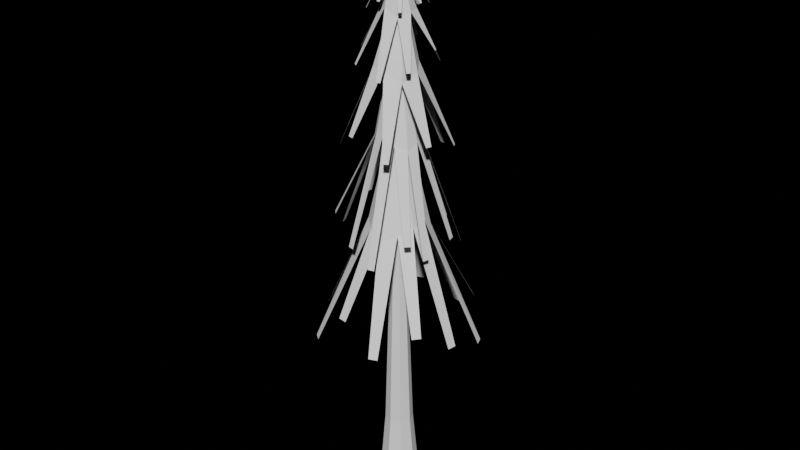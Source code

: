 # Source: tree_test.blend  (saved by Blender 3.6.11; exported with 4.5.12 LTS)
import bpy
from mathutils import Matrix  # noqa: F401  (used for matrix-valued properties, if any)

bpy.ops.wm.read_factory_settings(use_empty=True)
scene = bpy.context.scene
scene.name = 'Scene'

# ---- world
world_world = bpy.data.worlds.new('World'); scene.world = world_world
world_world.use_nodes = True; world_world.node_tree.nodes.clear()
_N = world_world.node_tree.nodes; _L = world_world.node_tree.links
n0 = _N.new('ShaderNodeOutputWorld'); n0.name = 'World Output'; n0.location = (300, 300)
n1 = _N.new('ShaderNodeBackground'); n1.name = 'Background'; n1.location = (10, 300)
n1.inputs[0].default_value = (0.0, 0.0, 0.0, 1.0)
_L.new(n1.outputs[0], n0.inputs[0])
n0.is_active_output = True
world_world.color = (0.05088, 0.05088, 0.05088)
world_world.use_sun_shadow = False
world_world.sun_shadow_jitter_overblur = 0.0

# ---- meshes
me_cylinder = bpy.data.meshes.new('Cylinder')
me_cylinder.from_pydata([(-0.002435, -0.0472, 10.96), (0.07259, 0.1339, 9.829), (-0.03246, 0.02529, 10.19), (0.1991, 0.02756, 9.777), (-0.07492, -0.01717, 10.19), (0.1785, -0.1221, 9.83), (-0.07492, -0.07722, 10.19), (0.07493, -0.234, 9.801), (-0.03246, -0.1197, 10.19), (-0.07442, -0.221, 9.866), (0.02759, -0.1197, 10.19), (-0.1892, -0.1246, 9.801), (0.07005, -0.07722, 10.19), (-0.1851, 0.02846, 9.822), (0.07005, -0.01717, 10.19), (-0.07981, 0.1396, 9.801), (0.02759, 0.02529, 10.19), (-0.4572, -0.03278, 9.436), (-0.3784, -0.3747, 9.205), (-0.03693, -0.5076, 9.393), (0.3121, -0.4119, 9.251), (0.4669, -0.07425, 9.353), (0.3757, 0.2945, 9.261), (-0.01989, 0.4553, 9.145), (0.03421, 0.4553, 9.145), (0.3414, 0.3288, 9.261), (0.4669, -0.02015, 9.353), (0.3504, -0.3737, 9.251), (0.01716, -0.5076, 9.393), (-0.3518, -0.4014, 9.205), (-0.4572, -0.06488, 9.436), (-0.3073, 0.277, 9.247), (-0.269, 0.3152, 9.247), (-0.03333, -0.3208, 9.258), (0.06424, -0.161, 9.875), (-0.2346, -0.2222, 9.178), (0.1033, -0.09467, 9.875), (-0.3112, 0.007072, 9.111), (0.08403, -0.0201, 9.875), (-0.1678, 0.186, 9.223), (0.01766, 0.01898, 9.875), (0.04502, 0.2381, 9.232), (-0.0569, -0.0003089, 9.875), (0.2418, 0.1359, 9.195), (-0.09599, -0.06668, 9.875), (0.3, -0.08324, 9.189), (-0.07669, -0.1412, 9.875), (0.1983, -0.293, 9.111), (-0.01033, -0.1803, 9.875), (0.6393, 0.1053, 8.591), (0.4082, 0.5496, 8.261), (-0.1112, 0.6111, 8.529), (-0.5594, 0.3541, 8.326), (-0.6526, -0.1679, 8.473), (-0.3947, -0.6449, 8.34), (0.2095, -0.7256, 8.175), (0.1347, -0.7449, 8.175), (-0.3351, -0.68, 8.34), (-0.6332, -0.2426, 8.473), (-0.5986, 0.2876, 8.326), (-0.186, 0.5918, 8.529), (0.3618, 0.5769, 8.261), (0.6279, 0.1496, 8.591), (0.5429, -0.3764, 8.321), (0.5037, -0.4429, 8.321), (0.2152, 0.2346, 8.308), (-0.005341, 0.1097, 9.238), (0.3884, -0.01446, 8.188), (-0.09524, 0.0569, 9.238), (0.3283, -0.3361, 8.086), (-0.1215, -0.04402, 9.238), (0.04096, -0.4536, 8.255), (-0.06864, -0.1339, 9.238), (-0.2451, -0.3752, 8.269), (0.03228, -0.1601, 9.238), (-0.4108, -0.1249, 8.213), (0.1222, -0.1073, 9.238), (-0.3355, 0.1728, 8.205), (0.1484, -0.006399, 9.238), (-0.07718, 0.354, 8.086), (0.09558, 0.0835, 9.238), (-0.861, 0.1729, 7.301), (-0.8798, -0.505, 6.805), (-0.3056, -0.9194, 7.208), (0.3938, -0.9101, 6.902), (0.8473, -0.3537, 7.124), (0.856, 0.3803, 6.924), (0.1942, 0.8733, 6.675), (0.2953, 0.847, 6.675), (0.8085, 0.4612, 6.924), (0.8736, -0.2525, 7.124), (0.4839, -0.8571, 6.902), (-0.2044, -0.9457, 7.208), (-0.8429, -0.5678, 6.805), (-0.8766, 0.1129, 7.301), (-0.43, 0.6794, 6.894), (-0.3399, 0.7323, 6.894), (0.00536, 0.1036, 8.459), (-0.06647, 0.08431, 8.459), (-0.1191, 0.03173, 8.459), (-0.1383, -0.0401, 8.459), (-0.1191, -0.1119, 8.459), (-0.06647, -0.1645, 8.459), (0.00536, -0.1838, 8.459), (0.07719, -0.1645, 8.459), (0.1298, -0.1119, 8.459), (0.149, -0.0401, 8.459), (0.1298, 0.03173, 8.459), (0.07719, 0.08431, 8.459), (0.00536, 0.3606, 7.022), (-0.187, 0.2931, 7.111), (-0.3417, 0.1603, 7.022), (-0.4422, -0.02152, 6.898), (-0.3417, -0.2405, 7.022), (-0.1851, -0.3699, 7.133), (0.00536, -0.4066, 7.213), (0.2057, -0.3871, 7.022), (0.3875, -0.2547, 6.899), (0.4061, -0.0401, 7.022), (0.3354, 0.1504, 7.132), (0.2158, 0.3419, 6.915), (0.2532, 0.9015, 5.303), (-0.7274, 0.7772, 5.004), (-0.8865, 0.2827, 5.642), (-1.035, -0.2562, 5.212), (-0.8117, -0.7527, 5.641), (-0.3, -0.9822, 5.207), (0.2313, -1.114, 5.004), (0.7319, -0.7706, 5.458), (0.8962, -0.461, 5.117), (0.9801, 0.1525, 5.302), (0.8226, 0.6927, 5.004), (0.3686, 0.8705, 5.303), (-0.3124, 0.8864, 5.342), (-0.1827, 0.9212, 5.342), (-0.8119, 0.6927, 5.004), (-0.9174, 0.1672, 5.642), (-1.004, -0.3716, 5.212), (-0.7272, -0.8372, 5.641), (-0.1846, -1.013, 5.207), (0.3468, -1.083, 5.004), (0.8164, -0.6861, 5.458), (0.9271, -0.3456, 5.117), (0.9459, 0.2805, 5.302), (0.7381, 0.7772, 5.004), (-0.151, -0.02412, 7.19), (-0.1229, -0.09421, 7.19), (-0.06349, -0.1408, 7.19), (0.01128, -0.1515, 7.19), (0.08138, -0.1234, 7.19), (0.128, -0.06398, 7.19), (0.1387, 0.01079, 7.19), (0.1106, 0.08088, 7.19), (0.05115, 0.1275, 7.19), (-0.02362, 0.1382, 7.19), (-0.09372, 0.1101, 7.19), (-0.1404, 0.05065, 7.19), (-0.5504, -0.07223, 5.388), (-0.4273, -0.3225, 5.483), (-0.2215, -0.5107, 5.388), (0.04181, -0.6175, 5.257), (0.3227, -0.4452, 5.388), (0.4729, -0.2113, 5.507), (0.4915, 0.05329, 5.593), (0.4324, 0.3222, 5.388), (0.2228, 0.5474, 5.257), (-0.07173, 0.5376, 5.388), (-0.3189, 0.4103, 5.506), (-0.5594, 0.2167, 5.275), (-1.325, 0.1758, 3.554), (-0.9962, -1.136, 3.236), (-0.2986, -1.271, 3.917), (0.4575, -1.384, 3.457), (1.095, -0.9997, 3.916), (1.323, -0.2673, 3.452), (1.416, 0.476, 3.236), (0.867, 1.1, 3.72), (0.4198, 1.272, 3.356), (-0.4272, 1.286, 3.553), (-1.135, 0.9834, 3.236), (-1.302, 0.3377, 3.554), (-1.212, -0.5898, 3.597), (-1.281, -0.4193, 3.597), (-0.8676, -1.236, 3.236), (-0.1368, -1.294, 3.917), (0.6092, -1.323, 3.457), (1.196, -0.8711, 3.916), (1.346, -0.1054, 3.452), (1.355, 0.6277, 3.236), (0.7384, 1.201, 3.72), (0.2579, 1.295, 3.356), (-0.5954, 1.218, 3.553), (-1.236, 0.8548, 3.236)], [], [(12, 0, 14), (0, 8, 6), (0, 16, 14), (0, 10, 8), (4, 6, 11, 13), (16, 2, 15, 1), (2, 16, 0), (0, 4, 2), (8, 10, 7, 9), (6, 8, 9, 11), (0, 12, 10), (14, 16, 1, 3), (10, 12, 5, 7), (12, 14, 3, 5), (2, 4, 13, 15), (4, 0, 6), (31, 32, 15, 13), (30, 17, 13, 11), (29, 18, 11, 9), (28, 19, 9, 7), (27, 20, 7, 5), (26, 21, 5, 3), (25, 22, 3, 1), (23, 24, 1, 15), (36, 38, 43, 45), (48, 34, 47, 33), (40, 42, 39, 41), (38, 40, 41, 43), (46, 48, 33, 35), (42, 44, 37, 39), (44, 46, 35, 37), (34, 36, 45, 47), (63, 64, 47, 45), (62, 49, 45, 43), (61, 50, 43, 41), (60, 51, 41, 39), (59, 52, 39, 37), (58, 53, 37, 35), (57, 54, 35, 33), (55, 56, 33, 47), (68, 70, 75, 77), (80, 66, 79, 65), (72, 74, 71, 73), (70, 72, 73, 75), (78, 80, 65, 67), (74, 76, 69, 71), (76, 78, 67, 69), (66, 68, 77, 79), (95, 96, 79, 77), (94, 81, 77, 75), (93, 82, 75, 73), (92, 83, 73, 71), (91, 84, 71, 69), (90, 85, 69, 67), (89, 86, 67, 65), (87, 88, 65, 79), (103, 115, 116, 104), (100, 112, 113, 101), (107, 119, 120, 108), (104, 116, 117, 105), (101, 113, 114, 102), (108, 120, 109, 97), (98, 110, 111, 99), (105, 117, 118, 106), (102, 114, 115, 103), (99, 111, 112, 100), (106, 118, 119, 107), (120, 132, 121, 109), (109, 134, 133, 110), (110, 122, 135, 111), (111, 123, 136, 112), (112, 124, 137, 113), (113, 125, 138, 114), (114, 126, 139, 115), (115, 127, 140, 116), (116, 128, 141, 117), (117, 129, 142, 118), (118, 130, 143, 119), (119, 131, 144, 120), (97, 109, 110, 98), (151, 163, 164, 152), (148, 160, 161, 149), (155, 167, 168, 156), (152, 164, 165, 153), (149, 161, 162, 150), (156, 168, 157, 145), (146, 158, 159, 147), (153, 165, 166, 154), (150, 162, 163, 151), (147, 159, 160, 148), (154, 166, 167, 155), (168, 180, 169, 157), (157, 182, 181, 158), (158, 170, 183, 159), (159, 171, 184, 160), (160, 172, 185, 161), (161, 173, 186, 162), (162, 174, 187, 163), (163, 175, 188, 164), (164, 176, 189, 165), (165, 177, 190, 166), (166, 178, 191, 167), (167, 179, 192, 168), (145, 157, 158, 146)])
_uv = me_cylinder.uv_layers.new(name='UVMap')
_uv.uv.foreach_set('vector', [0.0, 0.0, 0.0, 0.0, 0.0, 0.0, 0.0, 0.0, 0.0, 0.0, 0.0, 0.0, 0.0, 0.0, 0.0, 0.0, 0.0, 0.0, 0.0, 0.0, 0.0, 0.0, 0.0, 0.0, 0.0, 0.0, 0.0, 0.0, 0.0, 0.0, 0.0, 0.0, 0.0, 0.0, 0.0, 0.0, 0.0, 0.0, 0.0, 0.0, 0.0, 0.0, 0.0, 0.0, 0.0, 0.0, 0.0, 0.0, 0.0, 0.0, 0.0, 0.0, 0.0, 0.0, 0.0, 0.0, 0.0, 0.0, 0.0, 0.0, 0.0, 0.0, 0.0, 0.0, 0.0, 0.0, 0.0, 0.0, 0.0, 0.0, 0.0, 0.0, 0.0, 0.0, 0.0, 0.0, 0.0, 0.0, 0.0, 0.0, 0.0, 0.0, 0.0, 0.0, 0.0, 0.0, 0.0, 0.0, 0.0, 0.0, 0.0, 0.0, 0.0, 0.0, 0.0, 0.0, 0.0, 0.0, 0.0, 0.0, 0.0, 0.0, 0.0, 0.0, 0.0, 0.0, 0.0, 0.0, 0.0, 0.0, 0.0, 0.0, 0.0, 0.0, 0.0, 0.0, 0.0, 0.0, 0.0, 0.0, 0.0, 0.0, 0.0, 0.0, 0.0, 0.0, 0.0, 0.0, 0.0, 0.0, 0.0, 0.0, 0.0, 0.0, 0.0, 0.0, 0.0, 0.0, 0.0, 0.0, 0.0, 0.0, 0.0, 0.0, 0.0, 0.0, 0.0, 0.0, 0.0, 0.0, 0.0, 0.0, 0.0, 0.0, 0.0, 0.0, 0.0, 0.0, 0.0, 0.0, 0.0, 0.0, 0.0, 0.0, 0.0, 0.0, 0.0, 0.0, 0.0, 0.0, 0.0, 0.0, 0.0, 0.0, 0.0, 0.0, 0.0, 0.0, 0.0, 0.0, 0.0, 0.0, 0.0, 0.0, 0.0, 0.0, 0.0, 0.0, 0.0, 0.0, 0.0, 0.0, 0.0, 0.0, 0.0, 0.0, 0.0, 0.0, 0.0, 0.0, 0.0, 0.0, 0.0, 0.0, 0.0, 0.0, 0.0, 0.0, 0.0, 0.0, 0.0, 0.0, 0.0, 0.0, 0.0, 0.0, 0.0, 0.0, 0.0, 0.0, 0.0, 0.0, 0.0, 0.0, 0.0, 0.0, 0.0, 0.0, 0.0, 0.0, 0.0, 0.0, 0.0, 0.0, 0.0, 0.0, 0.0, 0.0, 0.0, 0.0, 0.0, 0.0, 0.0, 0.0, 0.0, 0.0, 0.0, 0.0, 0.0, 0.0, 0.0, 0.0, 0.0, 0.0, 0.0, 0.0, 0.0, 0.0, 0.0, 0.0, 0.0, 0.0, 0.0, 0.0, 0.0, 0.0, 0.0, 0.0, 0.0, 0.0, 0.0, 0.0, 0.0, 0.0, 0.0, 0.0, 0.0, 0.0, 0.0, 0.0, 0.0, 0.0, 0.0, 0.0, 0.0, 0.0, 0.0, 0.0, 0.0, 0.0, 0.0, 0.0, 0.0, 0.0, 0.0, 0.0, 0.0, 0.0, 0.0, 0.0, 0.0, 0.0, 0.0, 0.0, 0.0, 0.0, 0.0, 0.0, 0.0, 0.0, 0.0, 0.0, 0.0, 0.0, 0.0, 0.0, 0.0, 0.0, 0.0, 0.0, 0.0, 0.0, 0.0, 0.0, 0.0, 0.0, 0.0, 0.0, 0.0, 0.0, 0.0, 0.0, 0.0, 0.0, 0.0, 0.0, 0.0, 0.0, 0.0, 0.0, 0.0, 0.0, 0.0, 0.0, 0.0, 0.0, 0.0, 0.0, 0.0, 0.0, 0.0, 0.0, 0.0, 0.0, 0.0, 0.0, 0.0, 0.0, 0.0, 0.0, 0.0, 0.0, 0.0, 0.0, 0.0, 0.0, 0.0, 0.0, 0.0, 0.0, 0.0, 0.0, 0.0, 0.0, 0.0, 0.0, 0.0, 0.0, 0.0, 0.0, 0.0, 0.0, 0.0, 0.0, 0.0, 0.0, 0.0, 0.0, 0.0, 0.0, 0.0, 0.0, 0.0, 0.0, 0.0, 0.0, 0.0, 0.0, 0.0, 0.0, 0.0, 0.0, 0.0, 0.0, 0.0, 0.0, 0.0, 0.0, 0.0, 0.0, 0.0, 0.0, 0.0, 0.0, 0.0, 0.0, 0.0, 0.0, 0.0, 0.0, 0.0, 0.0, 0.0, 0.0, 0.0, 0.0, 0.0, 0.0, 0.0, 0.0, 0.0, 0.0, 0.0, 0.0, 0.0, 0.0, 0.0, 0.0, 0.0, 0.0, 0.0, 0.0, 0.0, 0.0, 0.0, 0.0, 0.0, 0.0, 0.0, 0.0, 0.0, 0.0, 0.0, 0.0, 0.0, 0.0, 0.0, 0.0, 0.0, 0.0, 0.0, 0.0, 0.0, 0.0, 0.0, 0.0, 0.0, 0.0, 0.0, 0.0, 0.0, 0.0, 0.0, 0.0, 0.0, 0.0, 0.0, 0.0, 0.0, 0.0, 0.0, 0.0, 0.0, 0.0, 0.0, 0.0, 0.0, 0.0, 0.0, 0.0, 0.0, 0.0, 0.0, 0.0, 0.0, 0.0, 0.0, 0.0, 0.0, 0.0, 0.0, 0.0, 0.0, 0.0, 0.0, 0.0, 0.0, 0.0, 0.0, 0.0, 0.0, 0.0, 0.0, 0.0, 0.0, 0.0, 0.0, 0.0, 0.0, 0.0, 0.0, 0.0, 0.0, 0.0, 0.0, 0.0, 0.0, 0.0, 0.0, 0.0, 0.0, 0.0, 0.0, 0.0, 0.0, 0.0, 0.0, 0.0, 0.0, 0.0, 0.0, 0.0, 0.0, 0.0, 0.0, 0.0, 0.0, 0.0, 0.0, 0.0, 0.0, 0.0, 0.0, 0.0, 0.0, 0.0, 0.0, 0.0, 0.0, 0.0, 0.0, 0.0, 0.0, 0.0, 0.0, 0.0, 0.0, 0.0, 0.0, 0.0, 0.0, 0.0, 0.0, 0.0, 0.0, 0.0, 0.0, 0.0, 0.0, 0.0, 0.0, 0.0, 0.0, 0.0, 0.0, 0.0, 0.0, 0.0, 0.0, 0.0, 0.0, 0.0, 0.0, 0.0, 0.0, 0.0, 0.0, 0.0, 0.0, 0.0, 0.0, 0.0, 0.0, 0.0, 0.0, 0.0, 0.0, 0.0, 0.0, 0.0, 0.0, 0.0, 0.0, 0.0, 0.0, 0.0, 0.0, 0.0, 0.0, 0.0, 0.0, 0.0, 0.0, 0.0, 0.0, 0.0, 0.0, 0.0, 0.0, 0.0, 0.0, 0.0, 0.0, 0.0, 0.0, 0.0, 0.0, 0.0, 0.0, 0.0, 0.0, 0.0, 0.0, 0.0, 0.0, 0.0, 0.0, 0.0, 0.0, 0.0, 0.0, 0.0, 0.0, 0.0, 0.0, 0.0, 0.0, 0.0, 0.0, 0.0, 0.0, 0.0, 0.0, 0.0, 0.0, 0.0, 0.0, 0.0, 0.0, 0.0, 0.0, 0.0, 0.0, 0.0, 0.0, 0.0, 0.0, 0.0, 0.0, 0.0, 0.0, 0.0, 0.0, 0.0, 0.0, 0.0, 0.0, 0.0, 0.0, 0.0, 0.0, 0.0, 0.0, 0.0, 0.0, 0.0, 0.0, 0.0, 0.0, 0.0, 0.0, 0.0, 0.0, 0.0, 0.0, 0.0, 0.0, 0.0, 0.0, 0.0, 0.0, 0.0, 0.0, 0.0, 0.0, 0.0, 0.0, 0.0, 0.0, 0.0, 0.0, 0.0, 0.0, 0.0, 0.0, 0.0, 0.0, 0.0, 0.0, 0.0, 0.0, 0.0, 0.0, 0.0, 0.0, 0.0, 0.0, 0.0, 0.0, 0.0, 0.0, 0.0, 0.0, 0.0, 0.0, 0.0, 0.0, 0.0, 0.0, 0.0, 0.0, 0.0, 0.0, 0.0, 0.0, 0.0, 0.0, 0.0, 0.0, 0.0, 0.0, 0.0, 0.0, 0.0, 0.0, 0.0, 0.0, 0.0, 0.0, 0.0, 0.0, 0.0, 0.0, 0.0, 0.0, 0.0, 0.0, 0.0, 0.0, 0.0, 0.0, 0.0, 0.0, 0.0, 0.0, 0.0, 0.0, 0.0, 0.0, 0.0, 0.0, 0.0, 0.0, 0.0, 0.0, 0.0, 0.0, 0.0, 0.0, 0.0, 0.0, 0.0, 0.0, 0.0, 0.0, 0.0, 0.0, 0.0, 0.0, 0.0, 0.0, 0.0, 0.0, 0.0, 0.0, 0.0])
_ca = me_cylinder.color_attributes.new('Color', 'FLOAT_COLOR', 'POINT')
_ca.data.foreach_set('color', [0.02322, 0.03631, 0.01493, 1.0, 0.02322, 0.03631, 0.01493, 1.0, 0.02322, 0.03631, 0.01493, 1.0, 0.02322, 0.03631, 0.01493, 1.0, 0.02322, 0.03631, 0.01493, 1.0, 0.02322, 0.03631, 0.01493, 1.0, 0.02322, 0.03631, 0.01493, 1.0, 0.02322, 0.03631, 0.01493, 1.0, 0.02322, 0.03631, 0.01493, 1.0, 0.02322, 0.03631, 0.01493, 1.0, 0.02322, 0.03631, 0.01493, 1.0, 0.02322, 0.03631, 0.01493, 1.0, 0.02322, 0.03631, 0.01493, 1.0, 0.02322, 0.03631, 0.01493, 1.0, 0.02322, 0.03631, 0.01493, 1.0, 0.02322, 0.03631, 0.01493, 1.0, 0.02322, 0.03631, 0.01493, 1.0, 0.04383, 0.04696, 0.01907, 1.0, 0.04383, 0.04696, 0.01907, 1.0, 0.04383, 0.04696, 0.01907, 1.0, 0.04383, 0.04696, 0.01907, 1.0, 0.04383, 0.04696, 0.01907, 1.0, 0.04383, 0.04696, 0.01907, 1.0, 0.04383, 0.04696, 0.01907, 1.0, 0.04383, 0.04696, 0.01907, 1.0, 0.04383, 0.04696, 0.01907, 1.0, 0.04383, 0.04696, 0.01907, 1.0, 0.04383, 0.04696, 0.01907, 1.0, 0.04383, 0.04696, 0.01907, 1.0, 0.04383, 0.04696, 0.01907, 1.0, 0.04383, 0.04696, 0.01907, 1.0, 0.04383, 0.04696, 0.01907, 1.0, 0.04383, 0.04696, 0.01907, 1.0, 0.02322, 0.03631, 0.01493, 1.0, 0.02322, 0.03631, 0.01493, 1.0, 0.02322, 0.03631, 0.01493, 1.0, 0.02322, 0.03631, 0.01493, 1.0, 0.02322, 0.03631, 0.01493, 1.0, 0.02322, 0.03631, 0.01493, 1.0, 0.02322, 0.03631, 0.01493, 1.0, 0.02322, 0.03631, 0.01493, 1.0, 0.02322, 0.03631, 0.01493, 1.0, 0.02322, 0.03631, 0.01493, 1.0, 0.02322, 0.03631, 0.01493, 1.0, 0.02322, 0.03631, 0.01493, 1.0, 0.02322, 0.03631, 0.01493, 1.0, 0.02322, 0.03631, 0.01493, 1.0, 0.02322, 0.03631, 0.01493, 1.0, 0.02322, 0.03631, 0.01493, 1.0, 0.04383, 0.04696, 0.01907, 1.0, 0.04383, 0.04696, 0.01907, 1.0, 0.04383, 0.04696, 0.01907, 1.0, 0.04383, 0.04696, 0.01907, 1.0, 0.04383, 0.04696, 0.01907, 1.0, 0.04383, 0.04696, 0.01907, 1.0, 0.04383, 0.04696, 0.01907, 1.0, 0.04383, 0.04696, 0.01907, 1.0, 0.04383, 0.04696, 0.01907, 1.0, 0.04383, 0.04696, 0.01907, 1.0, 0.04383, 0.04696, 0.01907, 1.0, 0.04383, 0.04696, 0.01907, 1.0, 0.04383, 0.04696, 0.01907, 1.0, 0.04383, 0.04696, 0.01907, 1.0, 0.04383, 0.04696, 0.01907, 1.0, 0.04383, 0.04696, 0.01907, 1.0, 0.02322, 0.03631, 0.01493, 1.0, 0.02322, 0.03631, 0.01493, 1.0, 0.02322, 0.03631, 0.01493, 1.0, 0.02322, 0.03631, 0.01493, 1.0, 0.02322, 0.03631, 0.01493, 1.0, 0.02322, 0.03631, 0.01493, 1.0, 0.02322, 0.03631, 0.01493, 1.0, 0.02322, 0.03631, 0.01493, 1.0, 0.02322, 0.03631, 0.01493, 1.0, 0.02322, 0.03631, 0.01493, 1.0, 0.02322, 0.03631, 0.01493, 1.0, 0.02322, 0.03631, 0.01493, 1.0, 0.02322, 0.03631, 0.01493, 1.0, 0.02322, 0.03631, 0.01493, 1.0, 0.02322, 0.03631, 0.01493, 1.0, 0.02322, 0.03631, 0.01493, 1.0, 0.04383, 0.04696, 0.01907, 1.0, 0.04383, 0.04696, 0.01907, 1.0, 0.04383, 0.04696, 0.01907, 1.0, 0.04383, 0.04696, 0.01907, 1.0, 0.04383, 0.04696, 0.01907, 1.0, 0.04383, 0.04696, 0.01907, 1.0, 0.04383, 0.04696, 0.01907, 1.0, 0.04383, 0.04696, 0.01907, 1.0, 0.04383, 0.04696, 0.01907, 1.0, 0.04383, 0.04696, 0.01907, 1.0, 0.04383, 0.04696, 0.01907, 1.0, 0.04383, 0.04696, 0.01907, 1.0, 0.04383, 0.04696, 0.01907, 1.0, 0.04383, 0.04696, 0.01907, 1.0, 0.04383, 0.04696, 0.01907, 1.0, 0.04383, 0.04696, 0.01907, 1.0, 0.02322, 0.03631, 0.01493, 1.0, 0.02322, 0.03631, 0.01493, 1.0, 0.02322, 0.03631, 0.01493, 1.0, 0.02322, 0.03631, 0.01493, 1.0, 0.02322, 0.03631, 0.01493, 1.0, 0.02322, 0.03631, 0.01493, 1.0, 0.02322, 0.03631, 0.01493, 1.0, 0.02322, 0.03631, 0.01493, 1.0, 0.02322, 0.03631, 0.01493, 1.0, 0.02322, 0.03631, 0.01493, 1.0, 0.02322, 0.03631, 0.01493, 1.0, 0.02322, 0.03631, 0.01493, 1.0, 0.02322, 0.03631, 0.01493, 1.0, 0.02322, 0.03631, 0.01493, 1.0, 0.02322, 0.03631, 0.01493, 1.0, 0.02322, 0.03631, 0.01493, 1.0, 0.02322, 0.03631, 0.01493, 1.0, 0.02322, 0.03631, 0.01493, 1.0, 0.02322, 0.03631, 0.01493, 1.0, 0.02322, 0.03631, 0.01493, 1.0, 0.02322, 0.03631, 0.01493, 1.0, 0.02322, 0.03631, 0.01493, 1.0, 0.02322, 0.03631, 0.01493, 1.0, 0.02322, 0.03631, 0.01493, 1.0, 0.04383, 0.04696, 0.01907, 1.0, 0.04383, 0.04696, 0.01907, 1.0, 0.04383, 0.04696, 0.01907, 1.0, 0.04383, 0.04696, 0.01907, 1.0, 0.04383, 0.04696, 0.01907, 1.0, 0.04383, 0.04696, 0.01907, 1.0, 0.04383, 0.04696, 0.01907, 1.0, 0.04383, 0.04696, 0.01907, 1.0, 0.04383, 0.04696, 0.01907, 1.0, 0.04383, 0.04696, 0.01907, 1.0, 0.04383, 0.04696, 0.01907, 1.0, 0.04383, 0.04696, 0.01907, 1.0, 0.04383, 0.04696, 0.01907, 1.0, 0.04383, 0.04696, 0.01907, 1.0, 0.04383, 0.04696, 0.01907, 1.0, 0.04383, 0.04696, 0.01907, 1.0, 0.04383, 0.04696, 0.01907, 1.0, 0.04383, 0.04696, 0.01907, 1.0, 0.04383, 0.04696, 0.01907, 1.0, 0.04383, 0.04696, 0.01907, 1.0, 0.04383, 0.04696, 0.01907, 1.0, 0.04383, 0.04696, 0.01907, 1.0, 0.04383, 0.04696, 0.01907, 1.0, 0.04383, 0.04696, 0.01907, 1.0, 0.02322, 0.03631, 0.01493, 1.0, 0.02322, 0.03631, 0.01493, 1.0, 0.02322, 0.03631, 0.01493, 1.0, 0.02322, 0.03631, 0.01493, 1.0, 0.02322, 0.03631, 0.01493, 1.0, 0.02322, 0.03631, 0.01493, 1.0, 0.02322, 0.03631, 0.01493, 1.0, 0.02322, 0.03631, 0.01493, 1.0, 0.02322, 0.03631, 0.01493, 1.0, 0.02322, 0.03631, 0.01493, 1.0, 0.02322, 0.03631, 0.01493, 1.0, 0.02322, 0.03631, 0.01493, 1.0, 0.02322, 0.03631, 0.01493, 1.0, 0.02322, 0.03631, 0.01493, 1.0, 0.02322, 0.03631, 0.01493, 1.0, 0.02322, 0.03631, 0.01493, 1.0, 0.02322, 0.03631, 0.01493, 1.0, 0.02322, 0.03631, 0.01493, 1.0, 0.02322, 0.03631, 0.01493, 1.0, 0.02322, 0.03631, 0.01493, 1.0, 0.02322, 0.03631, 0.01493, 1.0, 0.02322, 0.03631, 0.01493, 1.0, 0.02322, 0.03631, 0.01493, 1.0, 0.02322, 0.03631, 0.01493, 1.0, 0.04383, 0.04696, 0.01907, 1.0, 0.04383, 0.04696, 0.01907, 1.0, 0.04383, 0.04696, 0.01907, 1.0, 0.04383, 0.04696, 0.01907, 1.0, 0.04383, 0.04696, 0.01907, 1.0, 0.04383, 0.04696, 0.01907, 1.0, 0.04383, 0.04696, 0.01907, 1.0, 0.04383, 0.04696, 0.01907, 1.0, 0.04383, 0.04696, 0.01907, 1.0, 0.04383, 0.04696, 0.01907, 1.0, 0.04383, 0.04696, 0.01907, 1.0, 0.04383, 0.04696, 0.01907, 1.0, 0.04383, 0.04696, 0.01907, 1.0, 0.04383, 0.04696, 0.01907, 1.0, 0.04383, 0.04696, 0.01907, 1.0, 0.04383, 0.04696, 0.01907, 1.0, 0.04383, 0.04696, 0.01907, 1.0, 0.04383, 0.04696, 0.01907, 1.0, 0.04383, 0.04696, 0.01907, 1.0, 0.04383, 0.04696, 0.01907, 1.0, 0.04383, 0.04696, 0.01907, 1.0, 0.04383, 0.04696, 0.01907, 1.0, 0.04383, 0.04696, 0.01907, 1.0, 0.04383, 0.04696, 0.01907, 1.0])
me_cylinder.use_paint_bone_selection = False
me_cylinder.use_paint_mask_vertex = True
me_cylinder.update()
me_cylinder_001 = bpy.data.meshes.new('Cylinder.001')
me_cylinder_001.from_pydata([(-4.551e-09, 0.3892, -0.236), (-2.656e-10, 0.005426, 9.767), (0.2752, 0.2752, -0.236), (0.03502, -0.009097, 9.767), (0.3892, 0.0, -0.236), (0.04952, -0.04412, 9.767), (0.2752, -0.2752, -0.236), (0.03501, -0.07913, 9.767), (-4.551e-09, -0.3892, -0.236), (-2.652e-10, -0.09363, 9.767), (-0.2752, -0.2752, -0.236), (-0.03501, -0.07913, 9.767), (-0.3892, 0.0, -0.236), (-0.04952, -0.04412, 9.767), (-0.2752, 0.2752, -0.236), (-0.03502, -0.009097, 9.767), (-2.389e-09, 0.2466, 1.3), (-1.189e-09, 0.127, 4.373), (-9.096e-10, 0.06184, 7.446), (0.07246, 0.03178, 7.446), (0.1112, 0.08089, 4.373), (0.1835, 0.1703, 1.3), (0.1025, -0.04069, 7.446), (0.1572, -0.03028, 4.373), (0.2595, -0.0132, 1.3), (0.07246, -0.1131, 7.446), (0.1111, -0.1414, 4.373), (0.1835, -0.1967, 1.3), (-9.086e-10, -0.1432, 7.446), (-1.187e-09, -0.1875, 4.373), (-2.384e-09, -0.2727, 1.3), (-0.07246, -0.1131, 7.446), (-0.1111, -0.1414, 4.373), (-0.1835, -0.1967, 1.3), (-0.1025, -0.04069, 7.446), (-0.1572, -0.03028, 4.373), (-0.2595, -0.0132, 1.3), (-0.07246, 0.03178, 7.446), (-0.1112, 0.08089, 4.373), (-0.1835, 0.1703, 1.3)], [], [(16, 17, 20, 21), (20, 23, 24, 21), (23, 26, 27, 24), (26, 29, 30, 27), (29, 32, 33, 30), (3, 1, 15, 13, 11, 9, 7, 5), (32, 35, 36, 33), (35, 38, 39, 36), (14, 39, 16, 0), (37, 18, 17, 38), (37, 15, 1, 18), (12, 36, 39, 14), (34, 37, 38, 35), (34, 13, 15, 37), (10, 33, 36, 12), (31, 34, 35, 32), (31, 11, 13, 34), (8, 30, 33, 10), (28, 31, 32, 29), (28, 9, 11, 31), (6, 27, 30, 8), (25, 28, 29, 26), (25, 7, 9, 28), (4, 24, 27, 6), (22, 25, 26, 23), (22, 5, 7, 25), (2, 21, 24, 4), (19, 22, 23, 20), (19, 3, 5, 22), (0, 16, 21, 2), (17, 18, 19, 20), (18, 1, 3, 19), (38, 17, 16, 39)])
_uv = me_cylinder_001.uv_layers.new(name='UVMap')
_uv.uv.foreach_set('vector', [1.0, 0.5714, 1.0, 0.7143, 0.875, 0.7143, 0.875, 0.5714, 0.875, 0.7143, 0.75, 0.7143, 0.75, 0.5714, 0.875, 0.5714, 0.75, 0.7143, 0.625, 0.7143, 0.625, 0.5714, 0.75, 0.5714, 0.625, 0.7143, 0.5, 0.7143, 0.5, 0.5714, 0.625, 0.5714, 0.5, 0.7143, 0.375, 0.7143, 0.375, 0.5714, 0.5, 0.5714, 0.4653, 0.4671, 0.25, 0.5563, 0.0347, 0.4671, -0.05447, 0.2518, 0.0347, 0.03648, 0.25, -0.0527, 0.4653, 0.03648, 0.5545, 0.2518, 0.375, 0.7143, 0.25, 0.7143, 0.25, 0.5714, 0.375, 0.5714, 0.25, 0.7143, 0.125, 0.7143, 0.125, 0.5714, 0.25, 0.5714, 0.125, 0.5, 0.125, 0.5714, 0.0, 0.5714, 0.0, 0.5, 0.125, 0.8571, 0.0, 0.8571, 0.0, 0.7143, 0.125, 0.7143, 0.125, 0.8571, 0.125, 0.99, 0.0, 0.99, 0.0, 0.8571, 0.25, 0.5, 0.25, 0.5714, 0.125, 0.5714, 0.125, 0.5, 0.25, 0.8571, 0.125, 0.8571, 0.125, 0.7143, 0.25, 0.7143, 0.25, 0.8571, 0.25, 0.99, 0.125, 0.99, 0.125, 0.8571, 0.375, 0.5, 0.375, 0.5714, 0.25, 0.5714, 0.25, 0.5, 0.375, 0.8571, 0.25, 0.8571, 0.25, 0.7143, 0.375, 0.7143, 0.375, 0.8571, 0.375, 0.99, 0.25, 0.99, 0.25, 0.8571, 0.5, 0.5, 0.5, 0.5714, 0.375, 0.5714, 0.375, 0.5, 0.5, 0.8571, 0.375, 0.8571, 0.375, 0.7143, 0.5, 0.7143, 0.5, 0.8571, 0.5, 0.99, 0.375, 0.99, 0.375, 0.8571, 0.625, 0.5, 0.625, 0.5714, 0.5, 0.5714, 0.5, 0.5, 0.625, 0.8571, 0.5, 0.8571, 0.5, 0.7143, 0.625, 0.7143, 0.625, 0.8571, 0.625, 0.99, 0.5, 0.99, 0.5, 0.8571, 0.75, 0.5, 0.75, 0.5714, 0.625, 0.5714, 0.625, 0.5, 0.75, 0.8571, 0.625, 0.8571, 0.625, 0.7143, 0.75, 0.7143, 0.75, 0.8571, 0.75, 0.99, 0.625, 0.99, 0.625, 0.8571, 0.875, 0.5, 0.875, 0.5714, 0.75, 0.5714, 0.75, 0.5, 0.875, 0.8571, 0.75, 0.8571, 0.75, 0.7143, 0.875, 0.7143, 0.875, 0.8571, 0.875, 0.99, 0.75, 0.99, 0.75, 0.8571, 1.0, 0.5, 1.0, 0.5714, 0.875, 0.5714, 0.875, 0.5, 1.0, 0.7143, 1.0, 0.8571, 0.875, 0.8571, 0.875, 0.7143, 1.0, 0.8571, 1.0, 0.99, 0.875, 0.99, 0.875, 0.8571, 0.125, 0.7143, 0.0, 0.7143, 0.0, 0.5714, 0.125, 0.5714])
_ca = me_cylinder_001.color_attributes.new('Color', 'FLOAT_COLOR', 'POINT')
_ca.data.foreach_set('color', [0.05925, 0.04303, 0.02977, 1.0, 0.03631, 0.02679, 0.01892, 1.0, 0.05925, 0.04303, 0.02977, 1.0, 0.03631, 0.02679, 0.01892, 1.0, 0.05925, 0.04303, 0.02977, 1.0, 0.03631, 0.02679, 0.01892, 1.0, 0.05925, 0.04303, 0.02977, 1.0, 0.03631, 0.02679, 0.01892, 1.0, 0.05925, 0.04303, 0.02977, 1.0, 0.03631, 0.02679, 0.01892, 1.0, 0.05925, 0.04303, 0.02977, 1.0, 0.03631, 0.02679, 0.01892, 1.0, 0.05925, 0.04303, 0.02977, 1.0, 0.03631, 0.02679, 0.01892, 1.0, 0.05925, 0.04303, 0.02977, 1.0, 0.03631, 0.02679, 0.01892, 1.0, 0.05925, 0.04303, 0.02977, 1.0, 0.03631, 0.02679, 0.01892, 1.0, 0.03631, 0.02679, 0.01892, 1.0, 0.03631, 0.02679, 0.01892, 1.0, 0.03631, 0.02679, 0.01892, 1.0, 0.05925, 0.04303, 0.02977, 1.0, 0.03631, 0.02679, 0.01892, 1.0, 0.03631, 0.02679, 0.01892, 1.0, 0.05925, 0.04303, 0.02977, 1.0, 0.03631, 0.02679, 0.01892, 1.0, 0.03631, 0.02679, 0.01892, 1.0, 0.05925, 0.04303, 0.02977, 1.0, 0.03631, 0.02679, 0.01892, 1.0, 0.03631, 0.02679, 0.01892, 1.0, 0.05925, 0.04303, 0.02977, 1.0, 0.03631, 0.02679, 0.01892, 1.0, 0.03631, 0.02679, 0.01892, 1.0, 0.05925, 0.04303, 0.02977, 1.0, 0.03631, 0.02679, 0.01892, 1.0, 0.03631, 0.02679, 0.01892, 1.0, 0.05925, 0.04303, 0.02977, 1.0, 0.03631, 0.02679, 0.01892, 1.0, 0.03631, 0.02679, 0.01892, 1.0, 0.05925, 0.04303, 0.02977, 1.0])
me_cylinder_001.update()

# ---- objects
ob_cylinder = bpy.data.objects.new('Cylinder', me_cylinder)
ob_cylinder_001 = bpy.data.objects.new('Cylinder.001', me_cylinder_001)

# ---- transforms, parenting, visibility, modifiers, constraints
ob_cylinder.location = (0.0, 0.0, 0.0)
ob_cylinder_001.location = (0.0, 0.0, 0.0)

# ---- collection membership
scene.collection.objects.link(ob_cylinder)
scene.collection.objects.link(ob_cylinder_001)

# ---- scene / render settings (as saved in the file)
scene.frame_start = 1; scene.frame_end = 240; scene.frame_set(1)
scene.render.engine = 'CYCLES'
scene.render.image_settings.file_format = 'OPEN_EXR'
scene.render.image_settings.color_depth = '16'
scene.render.image_settings.exr_codec = 'DWAA'
scene.render.use_border = True
scene.cycles.feature_set = 'EXPERIMENTAL'
scene.cycles.use_denoising = False
scene.cycles.samples = 420
scene.cycles.sampling_pattern = 'TABULATED_SOBOL'
scene.cycles.max_bounces = 32
scene.cycles.diffuse_bounces = 16
scene.cycles.glossy_bounces = 16
scene.cycles.transmission_bounces = 16
scene.cycles.volume_bounces = 4
scene.cycles.volume_max_steps = 128
scene.cycles.preview_dicing_rate = 2.0
scene.cycles.max_subdivisions = 6
scene.cycles.use_animated_seed = True
scene.cycles.use_auto_tile = False
scene.view_settings.look = 'Medium High Contrast'
scene.view_settings.view_transform = 'Filmic'
bpy.context.view_layer.update()

# ---- added for rendering (the .blend has no active camera and no usable light): camera, sun
cam_auto = bpy.data.cameras.new('AutoCamera')
cam_auto.lens = 50.0
cam_auto.sensor_width = 36.0
cam_auto.clip_end = 1000.0
ob_auto_camera = bpy.data.objects.new('AutoCamera', cam_auto)
scene.collection.objects.link(ob_auto_camera)
ob_auto_camera.location = (10.9976, -13.1874, 14.1258)
ob_auto_camera.rotation_euler = (1.09748, -7.21219e-08, 0.694738)
scene.camera = ob_auto_camera
light_auto_sun = bpy.data.lights.new('AutoSun', 'SUN')
light_auto_sun.energy = 3.0
light_auto_sun.angle = 0.0523599
ob_auto_sun = bpy.data.objects.new('AutoSun', light_auto_sun)
scene.collection.objects.link(ob_auto_sun)
ob_auto_sun.rotation_euler = (0.872665, 0.174533, 0.523599)
bpy.context.view_layer.update()
